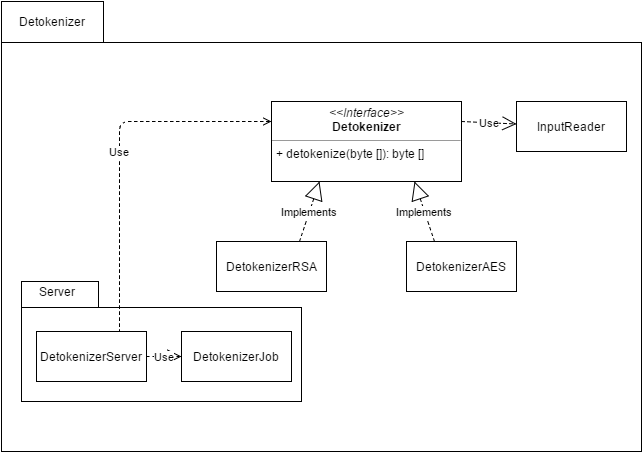

The diagram above was exported from draw.io. Its source (the exported page's mxGraphModel, read from the mxfile embedded in the PNG):
<mxGraphModel dx="872" dy="433" grid="1" gridSize="10" guides="1" tooltips="1" connect="1" arrows="1" fold="1" page="1" pageScale="1" pageWidth="1169" pageHeight="826" math="0" shadow="0">
  <root>
    <mxCell id="0" />
    <mxCell id="1" parent="0" />
    <mxCell id="7850fdf789423ea9-1" value="" style="shape=folder;fontStyle=1;spacingTop=10;tabWidth=102;tabHeight=41;tabPosition=left;html=1;labelBackgroundColor=none;strokeColor=#000000;fillColor=none;fontColor=#000000;" vertex="1" parent="1">
      <mxGeometry x="10" y="10" width="640" height="450" as="geometry" />
    </mxCell>
    <mxCell id="7850fdf789423ea9-2" value="Detokenizer" style="text;html=1;strokeColor=none;fillColor=none;align=center;verticalAlign=middle;whiteSpace=wrap;labelBackgroundColor=none;fontColor=#000000;" vertex="1" parent="1">
      <mxGeometry x="40" y="20" width="40" height="20" as="geometry" />
    </mxCell>
    <mxCell id="7850fdf789423ea9-3" value="&lt;p style=&quot;margin: 0px ; margin-top: 4px ; text-align: center&quot;&gt;&lt;i&gt;&amp;lt;&amp;lt;Interface&amp;gt;&amp;gt;&lt;/i&gt;&lt;br&gt;&lt;b&gt;Detokenizer&lt;/b&gt;&lt;/p&gt;&lt;hr size=&quot;1&quot;&gt;&lt;p style=&quot;margin: 0px ; margin-left: 4px&quot;&gt;+ detokenize(byte []): byte []&lt;br&gt;&lt;/p&gt;" style="verticalAlign=top;align=left;overflow=fill;fontSize=12;fontFamily=Helvetica;html=1;labelBackgroundColor=none;strokeColor=#000000;fillColor=none;" vertex="1" parent="1">
      <mxGeometry x="280" y="110" width="190" height="80" as="geometry" />
    </mxCell>
    <mxCell id="7850fdf789423ea9-4" value="DetokenizerRSA" style="html=1;labelBackgroundColor=none;strokeColor=#000000;fillColor=none;fontColor=#000000;" vertex="1" parent="1">
      <mxGeometry x="225" y="250" width="110" height="50" as="geometry" />
    </mxCell>
    <mxCell id="7850fdf789423ea9-5" value="DetokenizerAES" style="html=1;labelBackgroundColor=none;strokeColor=#000000;fillColor=none;fontColor=#000000;" vertex="1" parent="1">
      <mxGeometry x="415" y="250" width="110" height="50" as="geometry" />
    </mxCell>
    <mxCell id="7850fdf789423ea9-6" value="Implements" style="endArrow=block;endSize=16;endFill=0;html=1;fontColor=#000000;entryX=0.25;entryY=1;exitX=0.75;exitY=0;dashed=1;" edge="1" parent="1" source="7850fdf789423ea9-4" target="7850fdf789423ea9-3">
      <mxGeometry x="308" y="190" width="160" as="geometry">
        <mxPoint x="598" y="120" as="sourcePoint" />
        <mxPoint x="638" y="35" as="targetPoint" />
      </mxGeometry>
    </mxCell>
    <mxCell id="7850fdf789423ea9-7" value="Implements" style="endArrow=block;endSize=16;endFill=0;html=1;fontColor=#000000;entryX=0.75;entryY=1;exitX=0.25;exitY=0;dashed=1;" edge="1" parent="1" source="7850fdf789423ea9-5" target="7850fdf789423ea9-3">
      <mxGeometry x="423" y="190" width="160" as="geometry">
        <mxPoint x="178" y="270" as="sourcePoint" />
        <mxPoint x="233" y="210" as="targetPoint" />
      </mxGeometry>
    </mxCell>
    <mxCell id="7850fdf789423ea9-8" value="Use" style="endArrow=open;endSize=12;dashed=1;html=1;fontColor=#000000;exitX=1;exitY=0.25;" edge="1" parent="1" source="7850fdf789423ea9-3" target="7850fdf789423ea9-9">
      <mxGeometry x="470" y="130" width="160" as="geometry">
        <mxPoint x="195" y="510" as="sourcePoint" />
        <mxPoint x="355" y="510" as="targetPoint" />
      </mxGeometry>
    </mxCell>
    <mxCell id="7850fdf789423ea9-9" value="InputReader" style="html=1;labelBackgroundColor=none;strokeColor=#000000;fillColor=none;fontColor=#000000;" vertex="1" parent="1">
      <mxGeometry x="525" y="110" width="110" height="50" as="geometry" />
    </mxCell>
    <mxCell id="7850fdf789423ea9-10" value="" style="shape=folder;fontStyle=1;spacingTop=10;tabWidth=77;tabHeight=26;tabPosition=left;html=1;labelBackgroundColor=none;strokeColor=#000000;fillColor=none;fontColor=#000000;" vertex="1" parent="1">
      <mxGeometry x="30" y="290" width="280" height="120" as="geometry" />
    </mxCell>
    <mxCell id="7850fdf789423ea9-11" value="Server&lt;br&gt;" style="text;html=1;strokeColor=none;fillColor=none;align=center;verticalAlign=middle;whiteSpace=wrap;labelBackgroundColor=none;fontColor=#000000;" vertex="1" parent="1">
      <mxGeometry x="45" y="290" width="40" height="20" as="geometry" />
    </mxCell>
    <mxCell id="7850fdf789423ea9-12" value="DetokenizerServer" style="html=1;labelBackgroundColor=none;strokeColor=#000000;fillColor=none;fontColor=#000000;" vertex="1" parent="1">
      <mxGeometry x="45" y="340" width="110" height="50" as="geometry" />
    </mxCell>
    <mxCell id="7850fdf789423ea9-13" value="DetokenizerJob" style="html=1;labelBackgroundColor=none;strokeColor=#000000;fillColor=none;fontColor=#000000;" vertex="1" parent="1">
      <mxGeometry x="190" y="340" width="110" height="50" as="geometry" />
    </mxCell>
    <mxCell id="7850fdf789423ea9-14" value="Use" style="endArrow=open;endSize=12;dashed=1;html=1;fontColor=#000000;exitX=1;exitY=0.5;entryX=0;entryY=0.5;" edge="1" parent="1" source="7850fdf789423ea9-12" target="7850fdf789423ea9-13">
      <mxGeometry x="155" y="365" width="160" as="geometry">
        <mxPoint x="-35" y="70" as="sourcePoint" />
        <mxPoint x="20" y="72.5" as="targetPoint" />
      </mxGeometry>
    </mxCell>
    <mxCell id="7850fdf789423ea9-15" value="Use" style="endArrow=none;endSize=12;dashed=1;html=1;fontColor=#000000;exitX=0;exitY=0.25;entryX=0.75;entryY=0;startArrow=open;startFill=0;endFill=0;" edge="1" parent="1" source="7850fdf789423ea9-3" target="7850fdf789423ea9-12">
      <mxGeometry width="160" as="geometry">
        <mxPoint x="480" y="140" as="sourcePoint" />
        <mxPoint x="535" y="142.5" as="targetPoint" />
        <Array as="points">
          <mxPoint x="128" y="130" />
        </Array>
        <mxPoint x="-76" y="-75" as="offset" />
      </mxGeometry>
    </mxCell>
  </root>
</mxGraphModel>